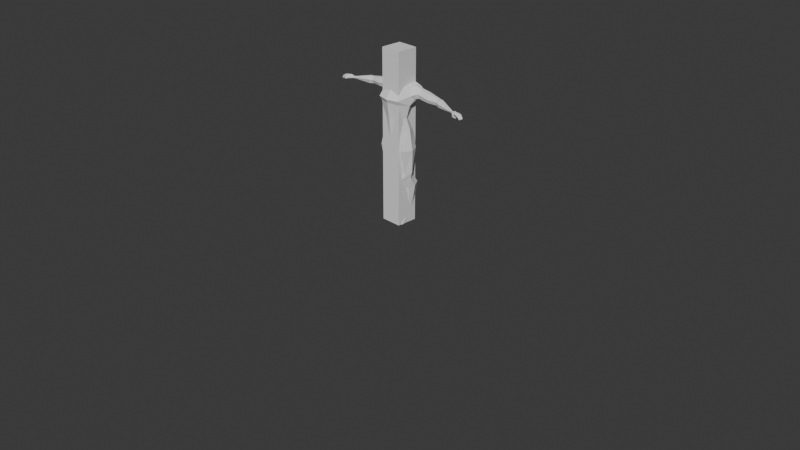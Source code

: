 # Source: customer-base.blend  (saved by Blender 4.4.32; exported with 4.5.12 LTS)
import bpy
from mathutils import Matrix  # noqa: F401  (used for matrix-valued properties, if any)

bpy.ops.wm.read_factory_settings(use_empty=True)
scene = bpy.context.scene
scene.name = 'Scene'

# ---- collections
col_collection = bpy.data.collections.new('Collection'); scene.collection.children.link(col_collection)

# ---- world
world_world = bpy.data.worlds.new('World'); scene.world = world_world
world_world.use_nodes = True; world_world.node_tree.nodes.clear()
_N = world_world.node_tree.nodes; _L = world_world.node_tree.links
n0 = _N.new('ShaderNodeOutputWorld'); n0.name = 'World Output'; n0.location = (200, 100)
n1 = _N.new('ShaderNodeBackground'); n1.name = 'Background'; n1.location = (-200, 100)
n1.inputs[0].default_value = (0.05088, 0.05088, 0.05088, 1.0)
_L.new(n1.outputs[0], n0.inputs[0])
n0.is_active_output = True
world_world.color = (0.05088, 0.05088, 0.05088)
world_world.sun_shadow_jitter_overblur = 0.0

# ---- cameras
cam_camera = bpy.data.cameras.new('Camera')
cam_camera.clip_end = 100.0
cam_camera.ortho_scale = 7.314

# ---- meshes
me_cube_001 = bpy.data.meshes.new('Cube.001')
me_cube_001.from_pydata([(-1.0, -1.0, -1.0), (-1.0, -1.0, 1.0), (-1.0, 1.0, -1.0), (-1.0, 1.0, 1.0), (1.0, -1.0, -1.0), (1.0, -1.0, 1.0), (1.0, 1.0, -1.0), (1.0, 1.0, 1.0)], [], [(0, 1, 3, 2), (2, 3, 7, 6), (6, 7, 5, 4), (4, 5, 1, 0), (2, 6, 4, 0), (7, 3, 1, 5)])
_uv = me_cube_001.uv_layers.new(name='UVMap')
_uv.uv.foreach_set('vector', [0.375, 0.0, 0.625, 0.0, 0.625, 0.25, 0.375, 0.25, 0.375, 0.25, 0.625, 0.25, 0.625, 0.5, 0.375, 0.5, 0.375, 0.5, 0.625, 0.5, 0.625, 0.75, 0.375, 0.75, 0.375, 0.75, 0.625, 0.75, 0.625, 1.0, 0.375, 1.0, 0.125, 0.5, 0.375, 0.5, 0.375, 0.75, 0.125, 0.75, 0.625, 0.5, 0.875, 0.5, 0.875, 0.75, 0.625, 0.75])
me_cube_001.update()
me_cube_003 = bpy.data.meshes.new('Cube.003')
me_cube_003.from_pydata([(1.052, -0.7483, -0.3523), (1.0, -0.4673, 3.889), (1.021, 0.782, -0.4622), (1.174, 1.017, 4.026), (0.0, 1.228, -0.1736), (0.0, 1.248, 4.052), (0.0, -1.086, -0.5627), (0.0, -0.7916, 3.855), (1.324, 0.04675, -0.07205), (1.416, 0.2586, 3.905), (0.3581, 0.01735, 4.093), (0.0, -0.8445, -1.407), (1.078, 0.8919, 2.358), (0.833, 0.5604, 0.9336), (1.029, -1.122, 2.354), (0.7873, -0.9645, 1.019), (0.0, -1.428, 2.428), (0.0, -1.238, 1.048), (0.0, 1.245, 2.321), (0.0, 0.8288, 0.8291), (1.445, -0.09673, 2.166), (1.167, -0.2034, 0.9507), (0.7139, -0.8102, -1.059), (0.4447, 0.7221, -1.133), (0.0, 1.061, -1.182), (0.4103, -0.075, -1.449), (0.0, -0.006362, -1.611), (0.0, -0.1509, 4.05), (0.4483, 0.3669, 4.197), (0.0, 0.7924, 4.305), (0.2799, 0.6856, 4.293), (0.4177, 0.1432, 4.702), (0.3447, 0.6636, 4.694), (0.0, -0.3044, 4.496), (0.2915, -0.1947, 4.543), (0.0, 0.7681, 4.69), (1.052, -0.7483, -0.3523), (1.021, 0.782, -0.4622), (1.324, 0.04675, -0.07205), (0.7139, -0.8102, -1.059), (0.4447, 0.7221, -1.133), (0.4103, -0.075, -1.449), (1.052, -0.7598, -0.3327), (1.021, 0.7668, -0.4852), (1.324, 0.04272, -0.07471), (0.7139, -0.8414, -1.038), (0.4447, 0.7221, -1.133), (0.4103, -0.075, -1.449), (1.395, -0.8759, -1.997), (1.374, 0.7594, -1.993), (1.71, 0.01812, -2.007), (0.7654, -0.9022, -2.015), (0.6895, 0.6626, -2.007), (0.3127, -0.03442, -1.973), (1.079, 1.157, 3.183), (1.144, -1.294, 2.77), (0.0, -1.586, 2.768), (0.0, 1.266, 3.198), (1.514, -0.1475, 3.06), (1.693, 0.9967, 3.889), (1.823, 0.4935, 3.91), (1.71, 1.208, 3.222), (1.656, 0.8749, 2.804), (1.801, 0.1947, 3.206), (1.63, 0.3361, 2.721), (1.0, 0.2954, -8.622), (0.944, 0.8834, -8.621), (1.015, 0.626, -8.621), (0.6062, 0.3317, -8.621), (0.6264, 0.9294, -8.618), (0.5568, 0.6171, -8.618), (0.6858, 0.509, -4.699), (0.4698, -0.07536, -4.711), (0.7307, -0.5783, -4.769), (1.188, -0.5628, -4.772), (1.453, 0.07829, -4.717), (1.176, 0.6887, -4.704), (0.3895, -0.05901, -4.329), (0.7096, -0.5366, -4.292), (1.594, 0.08433, -4.176), (0.6539, 0.4301, -4.293), (1.27, -0.5188, -4.221), (1.254, 0.6033, -4.22), (0.5936, 1.131, -5.535), (1.206, 0.03512, -5.819), (1.193, 1.153, -5.455), (0.3786, 0.6231, -5.675), (0.6382, 0.01966, -5.821), (1.439, 0.6328, -5.642), (6.307, 0.2942, 2.919), (6.284, 0.1955, 2.896), (6.308, 0.3877, 2.799), (6.279, 0.3743, 2.709), (6.255, 0.1821, 2.781), (6.257, 0.2658, 2.686), (4.075, 0.4872, 3.046), (4.154, 0.6344, 3.35), (4.096, 0.8657, 2.7), (4.046, 0.6028, 2.721), (4.175, 1.013, 3.003), (4.204, 0.8974, 3.328), (4.442, 0.3828, 3.01), (4.47, 0.7969, 2.63), (4.553, 0.959, 2.963), (4.58, 0.833, 3.32), (4.525, 0.5449, 3.343), (4.415, 0.5088, 2.653), (4.084, 0.6456, 3.365), (3.983, 0.6147, 2.725), (4.03, 0.494, 3.052), (3.991, 0.887, 2.71), (4.045, 1.039, 3.023), (4.092, 0.9179, 3.35), (0.4638, -0.02866, -4.917), (0.7246, -0.4274, -4.984), (1.447, 0.1149, -4.903), (0.6798, 0.5432, -4.823), (1.182, -0.4117, -4.984), (1.169, 0.7112, -4.8), (2.059, 0.5745, 3.732), (1.959, 0.5173, 2.833), (2.0, 0.3672, 3.267), (1.968, 0.8747, 2.808), (2.018, 1.082, 3.218), (2.068, 0.9318, 3.707), (3.18, 0.3477, 3.073), (2.85, 0.924, 2.825), (2.873, 1.105, 3.188), (2.938, 0.9746, 3.568), (3.078, 0.5216, 3.537), (3.052, 0.4776, 2.741), (0.5353, -0.7683, 5.016), (0.5983, -0.5988, 6.205), (0.5158, 0.6674, 4.895), (0.6577, 0.8332, 6.205), (0.0, 0.7853, 4.815), (0.0, 0.9459, 6.334), (0.7866, 0.9679, 5.6), (0.5073, 0.1678, 4.886), (0.7272, 0.05406, 6.334), (0.7272, -0.7276, 5.617), (0.0, -0.9638, 4.976), (0.0, -0.7276, 6.334), (0.0, 1.128, 5.611), (0.8357, 0.05406, 5.622), (0.0, -0.9746, 5.617), (0.0, 0.05406, 6.605), (0.6577, 0.8332, 5.029), (0.0, 0.9555, 4.998), (0.6552, 0.05406, 5.004), (0.4356, -0.7365, 4.538), (0.625, 0.03855, 4.735), (0.0, -0.8895, 4.397), (0.994, 0.289, -9.344), (0.938, 0.877, -9.343), (1.009, 0.6195, -9.343), (0.6002, 0.3253, -9.343), (0.6204, 0.923, -9.34), (0.5508, 0.6107, -9.34), (0.6731, -0.9298, -9.119), (0.4066, -0.7906, -9.162), (0.6517, -0.969, -9.344), (0.4006, -0.8023, -9.343), (1.0, 0.2954, -8.622), (0.994, 0.289, -9.344), (0.6002, 0.3253, -9.343), (0.6062, 0.3317, -8.621), (1.098, -0.6342, -9.219), (1.098, -0.6496, -9.344), (0.3823, -0.2874, -9.343), (0.386, -0.2655, -9.043), (0.8412, -0.4771, -9.014), (1.0, 0.2954, -8.622), (0.6062, 0.3317, -8.621), (0.6973, 0.8541, -8.183), (0.9422, 0.4228, -8.193), (0.9128, 0.8343, -8.173), (0.6423, 0.6505, -8.161), (0.6913, 0.4512, -8.143), (0.9712, 0.656, -8.161), (1.0, 0.2954, -8.622), (7.14, 0.1124, 2.983), (6.953, -0.1297, 2.91), (6.957, 0.4321, 2.896), (6.925, 0.4061, 2.789), (6.945, -0.09402, 2.811), (7.151, 0.1474, 2.878), (6.021, 0.2523, 2.82), (6.04, 0.4171, 2.721), (6.061, 0.4488, 2.845), (6.063, 0.3821, 2.957), (6.043, 0.2839, 2.945), (6.02, 0.3189, 2.708), (6.626, 0.2318, 3.036), (6.628, 0.466, 2.871), (6.59, 0.2247, 2.726), (6.586, -0.053, 2.728), (6.556, -0.07319, 2.879), (6.591, 0.4622, 2.712), (7.44, 0.1196, 2.866), (7.286, -0.1583, 2.83), (7.197, 0.4212, 2.832), (7.173, 0.3838, 2.698), (7.286, -0.134, 2.704), (7.482, 0.1572, 2.772), (7.631, 0.08484, 2.742), (7.446, -0.1625, 2.667), (7.347, 0.3781, 2.671), (7.323, 0.3407, 2.537), (7.445, -0.1382, 2.541), (7.632, 0.09374, 2.611), (6.798, -0.06655, 2.869), (6.776, -0.06978, 2.971), (6.81, -0.1876, 2.69), (6.823, -0.3426, 2.705), (6.928, -0.364, 2.822), (6.916, -0.2089, 2.807), (6.81, -0.1876, 2.69), (6.823, -0.3426, 2.705), (6.928, -0.364, 2.822), (6.916, -0.2089, 2.807), (7.121, -0.1721, 2.609), (7.125, -0.2608, 2.618), (7.186, -0.2742, 2.684), (7.182, -0.1854, 2.674)], [], [(57, 5, 3, 54), (58, 9, 1, 55), (26, 24, 23, 25), (3, 30, 28, 9), (55, 1, 7, 56), (4, 2, 23, 24), (12, 54, 61, 62), (2, 13, 21, 8), (13, 12, 20, 21), (0, 15, 17, 6), (15, 14, 16, 17), (8, 21, 15, 0), (21, 20, 14, 15), (4, 19, 13, 2), (19, 18, 12, 13), (11, 26, 25, 22), (0, 6, 11, 22), (11, 6, 26), (27, 10, 34, 33), (9, 28, 10, 1), (1, 10, 27, 7), (30, 3, 5, 29), (23, 2, 37, 40), (10, 28, 31, 34), (28, 30, 32, 31), (30, 29, 35, 32), (25, 23, 40, 41), (8, 0, 36, 38), (0, 22, 39, 36), (22, 25, 41, 39), (2, 8, 38, 37), (36, 39, 45, 42), (41, 40, 46, 47), (39, 41, 47, 45), (38, 36, 42, 44), (40, 37, 43, 46), (37, 38, 44, 43), (45, 47, 53, 51), (44, 42, 48, 50), (46, 43, 49, 52), (42, 45, 51, 48), (43, 44, 50, 49), (47, 46, 52, 53), (58, 20, 64, 63), (14, 55, 56, 16), (20, 58, 55, 14), (18, 57, 54, 12), (192, 188, 92, 94), (191, 187, 93, 90), (20, 12, 62, 64), (9, 58, 63, 60), (3, 9, 60, 59), (54, 3, 59, 61), (177, 174, 69, 70), (178, 177, 70, 68), (179, 175, 65, 67), (174, 176, 66, 69), (175, 178, 68, 65), (176, 179, 67, 66), (82, 79, 75, 76), (81, 78, 73, 74), (80, 82, 76, 71), (79, 81, 74, 75), (78, 77, 72, 73), (77, 80, 71, 72), (53, 52, 80, 77), (51, 53, 77, 78), (50, 48, 81, 79), (52, 49, 82, 80), (48, 51, 78, 81), (49, 50, 79, 82), (118, 115, 88, 85), (117, 114, 87, 84), (116, 118, 85, 83), (115, 117, 84, 88), (114, 113, 86, 87), (113, 116, 83, 86), (196, 195, 211), (194, 193, 181, 183), (188, 189, 91, 92), (189, 190, 89, 91), (187, 192, 94, 93), (190, 191, 90, 89), (112, 107, 96, 100), (109, 108, 98, 95), (111, 112, 100, 99), (110, 111, 99, 97), (107, 109, 95, 96), (108, 110, 97, 98), (100, 96, 105, 104), (95, 98, 106, 101), (99, 100, 104, 103), (97, 99, 103, 102), (96, 95, 101, 105), (98, 97, 102, 106), (130, 126, 110, 108), (129, 125, 109, 107), (126, 127, 111, 110), (127, 128, 112, 111), (125, 130, 108, 109), (128, 129, 107, 112), (72, 71, 116, 113), (73, 72, 113, 114), (75, 74, 117, 115), (71, 76, 118, 116), (74, 73, 114, 117), (76, 75, 115, 118), (59, 60, 119, 124), (63, 64, 120, 121), (61, 59, 124, 123), (62, 61, 123, 122), (60, 63, 121, 119), (64, 62, 122, 120), (124, 119, 129, 128), (121, 120, 130, 125), (123, 124, 128, 127), (122, 123, 127, 126), (119, 121, 125, 129), (120, 122, 126, 130), (143, 136, 134, 137), (148, 143, 137, 147), (147, 137, 144, 149), (137, 134, 139, 144), (144, 139, 132, 140), (149, 144, 140, 131), (131, 140, 145, 141), (140, 132, 142, 145), (134, 136, 146, 139), (139, 146, 142, 132), (32, 133, 138, 31), (131, 141, 152, 150), (149, 131, 150, 151), (133, 135, 148, 147), (138, 133, 147, 149), (34, 31, 151, 150), (33, 34, 150, 152), (31, 138, 149, 151), (135, 133, 32, 35), (66, 67, 155, 154), (155, 153, 156, 158, 157, 154), (70, 69, 157, 158), (68, 70, 158, 156), (67, 65, 153, 155), (69, 66, 154, 157), (168, 167, 159, 161), (159, 160, 162, 161), (169, 168, 161, 162), (170, 169, 162, 160), (171, 170, 160, 159), (65, 68, 166, 163), (68, 156, 165, 173), (156, 153, 164, 165), (153, 65, 172, 164), (180, 166, 170, 171), (173, 165, 169, 170), (165, 164, 168, 169), (164, 172, 167, 168), (167, 180, 171), (167, 171, 159), (85, 88, 179, 176), (84, 87, 178, 175), (83, 85, 176, 174), (88, 84, 175, 179), (87, 86, 177, 178), (86, 83, 174, 177), (101, 106, 192, 187), (104, 105, 191, 190), (193, 197, 212), (211, 212, 216, 213), (195, 198, 184, 186), (198, 194, 183, 184), (103, 104, 190, 189), (102, 103, 189, 188), (105, 101, 187, 191), (106, 102, 188, 192), (92, 91, 194, 198), (94, 92, 198, 195), (90, 93, 196, 197), (89, 90, 197, 193), (91, 89, 193, 194), (93, 94, 195, 196), (184, 183, 201, 202), (183, 181, 199, 201), (185, 186, 204, 203), (181, 182, 200, 199), (182, 185, 203, 200), (186, 184, 202, 204), (201, 199, 205, 207), (203, 204, 210, 209), (199, 200, 206, 205), (200, 203, 209, 206), (204, 202, 208, 210), (202, 201, 207, 208), (205, 206, 209, 210), (208, 207, 205, 210), (216, 215, 219, 220), (212, 182, 181, 193), (212, 211, 185, 182), (211, 195, 186, 185), (212, 197, 215, 216), (196, 211, 213, 214), (197, 196, 214, 215), (220, 219, 223, 224), (214, 213, 217, 218), (213, 216, 220, 217), (215, 214, 218, 219), (223, 222, 221, 224), (218, 217, 221, 222), (217, 220, 224, 221), (219, 218, 222, 223)])
_uv = me_cube_003.uv_layers.new(name='UVMap')
_uv.uv.foreach_set('vector', [0.5833, 0.375, 0.625, 0.375, 0.625, 0.5, 0.5833, 0.5, 0.5833, 0.625, 0.625, 0.625, 0.625, 0.75, 0.5833, 0.75, 0.375, 0.625, 0.375, 0.375, 0.375, 0.5, 0.375, 0.625, 0.625, 0.5, 0.7304, 0.585, 0.7021, 0.625, 0.625, 0.625, 0.5833, 0.75, 0.625, 0.75, 0.625, 0.875, 0.5833, 0.875, 0.375, 0.375, 0.375, 0.5, 0.375, 0.5, 0.375, 0.375, 0.5417, 0.5, 0.5833, 0.5, 0.5833, 0.5, 0.5417, 0.5, 0.375, 0.5, 0.4583, 0.5, 0.4583, 0.625, 0.375, 0.625, 0.4583, 0.5, 0.5417, 0.5, 0.5417, 0.625, 0.4583, 0.625, 0.375, 0.75, 0.4583, 0.75, 0.4583, 0.875, 0.375, 0.875, 0.4583, 0.75, 0.5417, 0.75, 0.5417, 0.875, 0.4583, 0.875, 0.375, 0.625, 0.4583, 0.625, 0.4583, 0.75, 0.375, 0.75, 0.4583, 0.625, 0.5417, 0.625, 0.5417, 0.75, 0.4583, 0.75, 0.375, 0.375, 0.4583, 0.375, 0.4583, 0.5, 0.375, 0.5, 0.4583, 0.375, 0.5417, 0.375, 0.5417, 0.5, 0.4583, 0.5, 0.375, 0.875, 0.375, 0.625, 0.375, 0.625, 0.375, 0.75, 0.375, 0.75, 0.375, 0.875, 0.375, 0.875, 0.375, 0.75, 0.375, 0.875, 0.375, 0.875, 0.375, 0.625, 0.75, 0.6926, 0.7289, 0.6629, 0.7289, 0.6629, 0.75, 0.6926, 0.625, 0.625, 0.7021, 0.625, 0.7289, 0.6629, 0.625, 0.75, 0.625, 0.75, 0.7289, 0.6629, 0.75, 0.6926, 0.75, 0.75, 0.7304, 0.585, 0.625, 0.5, 0.75, 0.5, 0.75, 0.5574, 0.375, 0.5, 0.375, 0.5, 0.375, 0.5, 0.375, 0.5, 0.7289, 0.6629, 0.7021, 0.625, 0.7021, 0.625, 0.7289, 0.6629, 0.7021, 0.625, 0.7304, 0.585, 0.7304, 0.585, 0.7021, 0.625, 0.7304, 0.585, 0.75, 0.5574, 0.75, 0.5574, 0.7304, 0.585, 0.375, 0.625, 0.375, 0.5, 0.375, 0.5, 0.375, 0.625, 0.375, 0.625, 0.375, 0.75, 0.375, 0.75, 0.375, 0.625, 0.375, 0.75, 0.375, 0.75, 0.375, 0.75, 0.375, 0.75, 0.375, 0.75, 0.375, 0.625, 0.375, 0.625, 0.375, 0.75, 0.375, 0.5, 0.375, 0.625, 0.375, 0.625, 0.375, 0.5, 0.375, 0.75, 0.375, 0.75, 0.375, 0.75, 0.375, 0.75, 0.375, 0.625, 0.375, 0.5, 0.375, 0.5, 0.375, 0.625, 0.375, 0.75, 0.375, 0.625, 0.375, 0.625, 0.375, 0.75, 0.375, 0.625, 0.375, 0.75, 0.375, 0.75, 0.375, 0.625, 0.375, 0.5, 0.375, 0.5, 0.375, 0.5, 0.375, 0.5, 0.375, 0.5, 0.375, 0.625, 0.375, 0.625, 0.375, 0.5, 0.375, 0.75, 0.375, 0.625, 0.375, 0.625, 0.375, 0.75, 0.375, 0.625, 0.375, 0.75, 0.375, 0.75, 0.375, 0.625, 0.375, 0.5, 0.375, 0.5, 0.375, 0.5, 0.375, 0.5, 0.375, 0.75, 0.375, 0.75, 0.375, 0.75, 0.375, 0.75, 0.375, 0.5, 0.375, 0.625, 0.375, 0.625, 0.375, 0.5, 0.375, 0.625, 0.375, 0.5, 0.375, 0.5, 0.375, 0.625, 0.5833, 0.625, 0.5417, 0.625, 0.5417, 0.625, 0.5833, 0.625, 0.5417, 0.75, 0.5833, 0.75, 0.5833, 0.875, 0.5417, 0.875, 0.5417, 0.625, 0.5833, 0.625, 0.5833, 0.75, 0.5417, 0.75, 0.5417, 0.375, 0.5833, 0.375, 0.5833, 0.5, 0.5417, 0.5, 0.5417, 0.625, 0.5417, 0.5, 0.5417, 0.5, 0.5417, 0.625, 0.625, 0.625, 0.5833, 0.625, 0.5833, 0.625, 0.625, 0.625, 0.5417, 0.625, 0.5417, 0.5, 0.5417, 0.5, 0.5417, 0.625, 0.625, 0.625, 0.5833, 0.625, 0.5833, 0.625, 0.625, 0.625, 0.625, 0.5, 0.625, 0.625, 0.625, 0.625, 0.625, 0.5, 0.5833, 0.5, 0.625, 0.5, 0.625, 0.5, 0.5833, 0.5, 0.375, 0.6004, 0.375, 0.5, 0.375, 0.5, 0.375, 0.625, 0.375, 0.7218, 0.375, 0.6004, 0.375, 0.625, 0.375, 0.75, 0.375, 0.6028, 0.375, 0.7266, 0.375, 0.75, 0.375, 0.625, 0.375, 0.5, 0.375, 0.5, 0.375, 0.5, 0.375, 0.5, 0.375, 0.7266, 0.375, 0.7218, 0.375, 0.75, 0.375, 0.75, 0.375, 0.5, 0.375, 0.6028, 0.375, 0.625, 0.375, 0.5, 0.375, 0.5, 0.375, 0.625, 0.375, 0.625, 0.375, 0.5, 0.375, 0.75, 0.375, 0.75, 0.375, 0.75, 0.375, 0.75, 0.375, 0.5, 0.375, 0.5, 0.375, 0.5, 0.375, 0.5, 0.375, 0.625, 0.375, 0.75, 0.375, 0.75, 0.375, 0.625, 0.375, 0.75, 0.375, 0.625, 0.375, 0.625, 0.375, 0.75, 0.375, 0.625, 0.375, 0.5, 0.375, 0.5, 0.375, 0.625, 0.375, 0.625, 0.375, 0.5, 0.375, 0.5, 0.375, 0.625, 0.375, 0.75, 0.375, 0.625, 0.375, 0.625, 0.375, 0.75, 0.375, 0.625, 0.375, 0.75, 0.375, 0.75, 0.375, 0.625, 0.375, 0.5, 0.375, 0.5, 0.375, 0.5, 0.375, 0.5, 0.375, 0.75, 0.375, 0.75, 0.375, 0.75, 0.375, 0.75, 0.375, 0.5, 0.375, 0.625, 0.375, 0.625, 0.375, 0.5, 0.375, 0.5, 0.375, 0.6156, 0.375, 0.4817, 0.375, 0.5, 0.375, 0.7401, 0.375, 0.7381, 0.375, 0.5682, 0.375, 0.5991, 0.375, 0.5, 0.375, 0.5, 0.375, 0.5, 0.375, 0.5, 0.375, 0.6156, 0.375, 0.7401, 0.375, 0.5991, 0.375, 0.4817, 0.375, 0.7381, 0.375, 0.6147, 0.375, 0.4668, 0.375, 0.5682, 0.375, 0.6147, 0.375, 0.5, 0.375, 0.5, 0.375, 0.4668, 0.5833, 0.625, 0.5417, 0.625, 0.5833, 0.625, 0.5833, 0.5, 0.625, 0.5, 0.625, 0.5, 0.5833, 0.5, 0.5417, 0.5, 0.5833, 0.5, 0.5833, 0.5, 0.5417, 0.5, 0.5833, 0.5, 0.625, 0.5, 0.625, 0.5, 0.5833, 0.5, 0.5833, 0.625, 0.5417, 0.625, 0.5417, 0.625, 0.5833, 0.625, 0.625, 0.5, 0.625, 0.625, 0.625, 0.625, 0.625, 0.5, 0.625, 0.5, 0.625, 0.625, 0.625, 0.625, 0.625, 0.5, 0.5833, 0.625, 0.5417, 0.625, 0.5417, 0.625, 0.5833, 0.625, 0.5833, 0.5, 0.625, 0.5, 0.625, 0.5, 0.5833, 0.5, 0.5417, 0.5, 0.5833, 0.5, 0.5833, 0.5, 0.5417, 0.5, 0.625, 0.625, 0.5833, 0.625, 0.5833, 0.625, 0.625, 0.625, 0.5417, 0.625, 0.5417, 0.5, 0.5417, 0.5, 0.5417, 0.625, 0.625, 0.5, 0.625, 0.625, 0.625, 0.625, 0.625, 0.5, 0.5833, 0.625, 0.5417, 0.625, 0.5417, 0.625, 0.5833, 0.625, 0.5833, 0.5, 0.625, 0.5, 0.625, 0.5, 0.5833, 0.5, 0.5417, 0.5, 0.5833, 0.5, 0.5833, 0.5, 0.5417, 0.5, 0.625, 0.625, 0.5833, 0.625, 0.5833, 0.625, 0.625, 0.625, 0.5417, 0.625, 0.5417, 0.5, 0.5417, 0.5, 0.5417, 0.625, 0.5471, 0.625, 0.5472, 0.5, 0.5417, 0.5, 0.5417, 0.625, 0.6195, 0.625, 0.5856, 0.625, 0.5833, 0.625, 0.625, 0.625, 0.5472, 0.5, 0.5857, 0.5, 0.5833, 0.5, 0.5417, 0.5, 0.5857, 0.5, 0.6196, 0.5, 0.625, 0.5, 0.5833, 0.5, 0.5856, 0.625, 0.5471, 0.625, 0.5417, 0.625, 0.5833, 0.625, 0.6196, 0.5, 0.6195, 0.625, 0.625, 0.625, 0.625, 0.5, 0.375, 0.625, 0.375, 0.5, 0.375, 0.5, 0.375, 0.6147, 0.375, 0.75, 0.375, 0.625, 0.375, 0.6147, 0.375, 0.7381, 0.375, 0.625, 0.375, 0.75, 0.375, 0.7401, 0.375, 0.6156, 0.375, 0.5, 0.375, 0.5, 0.375, 0.5, 0.375, 0.5, 0.375, 0.75, 0.375, 0.75, 0.375, 0.7381, 0.375, 0.7401, 0.375, 0.5, 0.375, 0.625, 0.375, 0.6156, 0.375, 0.5, 0.625, 0.5, 0.625, 0.625, 0.614, 0.625, 0.6142, 0.5, 0.5833, 0.625, 0.5417, 0.625, 0.5525, 0.625, 0.5879, 0.625, 0.5833, 0.5, 0.625, 0.5, 0.6142, 0.5, 0.5881, 0.5, 0.5417, 0.5, 0.5833, 0.5, 0.5881, 0.5, 0.5526, 0.5, 0.625, 0.625, 0.5833, 0.625, 0.5879, 0.625, 0.614, 0.625, 0.5417, 0.625, 0.5417, 0.5, 0.5526, 0.5, 0.5525, 0.625, 0.6142, 0.5, 0.614, 0.625, 0.6195, 0.625, 0.6196, 0.5, 0.5879, 0.625, 0.5525, 0.625, 0.5471, 0.625, 0.5856, 0.625, 0.5881, 0.5, 0.6142, 0.5, 0.6196, 0.5, 0.5857, 0.5, 0.5526, 0.5, 0.5881, 0.5, 0.5857, 0.5, 0.5472, 0.5, 0.614, 0.625, 0.5879, 0.625, 0.5856, 0.625, 0.6195, 0.625, 0.5525, 0.625, 0.5526, 0.5, 0.5472, 0.5, 0.5471, 0.625, 0.5, 0.375, 0.625, 0.375, 0.625, 0.5, 0.5, 0.5, 0.375, 0.375, 0.5, 0.375, 0.5, 0.5, 0.375, 0.5, 0.375, 0.5, 0.5, 0.5, 0.5, 0.625, 0.375, 0.625, 0.5, 0.5, 0.625, 0.5, 0.625, 0.625, 0.5, 0.625, 0.5, 0.625, 0.625, 0.625, 0.625, 0.75, 0.5, 0.75, 0.375, 0.625, 0.5, 0.625, 0.5, 0.75, 0.375, 0.75, 0.375, 0.75, 0.5, 0.75, 0.5, 0.875, 0.375, 0.875, 0.5, 0.75, 0.625, 0.75, 0.625, 0.875, 0.5, 0.875, 0.625, 0.5, 0.75, 0.5, 0.75, 0.625, 0.625, 0.625, 0.625, 0.625, 0.75, 0.625, 0.75, 0.75, 0.625, 0.75, 0.3466, 0.5235, 0.3466, 0.5235, 0.3441, 0.625, 0.3426, 0.625, 0.375, 0.75, 0.375, 0.875, 0.375, 0.875, 0.375, 0.75, 0.375, 0.625, 0.375, 0.75, 0.375, 0.75, 0.375, 0.625, 0.3466, 0.5235, 0.25, 0.521, 0.25, 0.5, 0.375, 0.5, 0.3441, 0.625, 0.3466, 0.5235, 0.375, 0.5, 0.375, 0.625, 0.3357, 0.7272, 0.3426, 0.625, 0.375, 0.625, 0.375, 0.75, 0.25, 0.7299, 0.3357, 0.7272, 0.375, 0.75, 0.25, 0.75, 0.3426, 0.625, 0.3441, 0.625, 0.375, 0.625, 0.375, 0.625, 0.25, 0.521, 0.3466, 0.5235, 0.3466, 0.5235, 0.25, 0.521, 0.375, 0.5, 0.375, 0.625, 0.375, 0.625, 0.375, 0.5, 0.375, 0.625, 0.375, 0.75, 0.375, 0.75, 0.375, 0.625, 0.375, 0.5, 0.375, 0.5, 0.375, 0.625, 0.375, 0.5, 0.375, 0.5, 0.375, 0.625, 0.375, 0.75, 0.375, 0.625, 0.375, 0.625, 0.375, 0.75, 0.375, 0.625, 0.375, 0.75, 0.375, 0.75, 0.375, 0.625, 0.375, 0.5, 0.375, 0.5, 0.375, 0.5, 0.375, 0.5, 0.375, 0.75, 0.375, 0.75, 0.375, 0.75, 0.375, 0.75, 0.375, 0.75, 0.375, 0.75, 0.375, 0.75, 0.375, 0.75, 0.375, 0.75, 0.375, 0.75, 0.375, 0.75, 0.375, 0.75, 0.375, 0.75, 0.375, 0.75, 0.375, 0.75, 0.375, 0.75, 0.375, 0.75, 0.375, 0.75, 0.375, 0.75, 0.375, 0.75, 0.375, 0.75, 0.375, 0.75, 0.375, 0.75, 0.375, 0.75, 0.375, 0.75, 0.375, 0.75, 0.375, 0.75, 0.375, 0.75, 0.375, 0.75, 0.375, 0.75, 0.375, 0.75, 0.375, 0.75, 0.375, 0.75, 0.375, 0.75, 0.375, 0.75, 0.375, 0.75, 0.375, 0.75, 0.375, 0.75, 0.375, 0.75, 0.375, 0.75, 0.375, 0.75, 0.375, 0.75, 0.375, 0.75, 0.375, 0.75, 0.375, 0.75, 0.375, 0.75, 0.375, 0.75, 0.375, 0.75, 0.375, 0.75, 0.375, 0.75, 0.375, 0.75, 0.375, 0.75, 0.375, 0.75, 0.375, 0.75, 0.375, 0.75, 0.375, 0.75, 0.375, 0.75, 0.375, 0.75, 0.375, 0.5, 0.375, 0.4817, 0.375, 0.6028, 0.375, 0.5, 0.375, 0.5991, 0.375, 0.5682, 0.375, 0.7218, 0.375, 0.7266, 0.375, 0.5, 0.375, 0.5, 0.375, 0.5, 0.375, 0.5, 0.375, 0.4817, 0.375, 0.5991, 0.375, 0.7266, 0.375, 0.6028, 0.375, 0.5682, 0.375, 0.4668, 0.375, 0.6004, 0.375, 0.7218, 0.375, 0.4668, 0.375, 0.5, 0.375, 0.5, 0.375, 0.6004, 0.5833, 0.625, 0.5417, 0.625, 0.5417, 0.625, 0.5833, 0.625, 0.625, 0.5, 0.625, 0.625, 0.625, 0.625, 0.625, 0.5, 0.625, 0.5, 0.625, 0.625, 0.625, 0.625, 0.5833, 0.625, 0.625, 0.625, 0.625, 0.625, 0.5833, 0.625, 0.5417, 0.625, 0.5417, 0.5, 0.5417, 0.5, 0.5417, 0.625, 0.5417, 0.5, 0.5833, 0.5, 0.5833, 0.5, 0.5417, 0.5, 0.5833, 0.5, 0.625, 0.5, 0.625, 0.5, 0.5833, 0.5, 0.5417, 0.5, 0.5833, 0.5, 0.5833, 0.5, 0.5417, 0.5, 0.625, 0.625, 0.5833, 0.625, 0.5833, 0.625, 0.625, 0.625, 0.5417, 0.625, 0.5417, 0.5, 0.5417, 0.5, 0.5417, 0.625, 0.5417, 0.5, 0.5833, 0.5, 0.5833, 0.5, 0.5417, 0.5, 0.5417, 0.625, 0.5417, 0.5, 0.5417, 0.5, 0.5417, 0.625, 0.625, 0.625, 0.5833, 0.625, 0.5833, 0.625, 0.625, 0.625, 0.625, 0.5, 0.625, 0.625, 0.625, 0.625, 0.625, 0.5, 0.5833, 0.5, 0.625, 0.5, 0.625, 0.5, 0.5833, 0.5, 0.5833, 0.625, 0.5417, 0.625, 0.5417, 0.625, 0.5833, 0.625, 0.5417, 0.5, 0.5833, 0.5, 0.5833, 0.5, 0.5417, 0.5, 0.5833, 0.5, 0.625, 0.5, 0.625, 0.5, 0.5833, 0.5, 0.5833, 0.625, 0.5417, 0.625, 0.5417, 0.625, 0.5833, 0.625, 0.625, 0.5, 0.625, 0.625, 0.625, 0.625, 0.625, 0.5, 0.625, 0.625, 0.5833, 0.625, 0.5833, 0.625, 0.625, 0.625, 0.5417, 0.625, 0.5417, 0.5, 0.5417, 0.5, 0.5417, 0.625, 0.5833, 0.5, 0.625, 0.5, 0.625, 0.5, 0.5833, 0.5, 0.5833, 0.625, 0.5417, 0.625, 0.5417, 0.625, 0.5833, 0.625, 0.625, 0.5, 0.625, 0.625, 0.625, 0.625, 0.625, 0.5, 0.625, 0.625, 0.5833, 0.625, 0.5833, 0.625, 0.625, 0.625, 0.5417, 0.625, 0.5417, 0.5, 0.5417, 0.5, 0.5417, 0.625, 0.5417, 0.5, 0.5833, 0.5, 0.5833, 0.5, 0.5417, 0.5, 0.625, 0.5, 0.625, 0.625, 0.5833, 0.625, 0.5417, 0.625, 0.5417, 0.5, 0.5833, 0.5, 0.625, 0.5, 0.5417, 0.625, 0.625, 0.625, 0.625, 0.625, 0.625, 0.625, 0.625, 0.625, 0.625, 0.625, 0.625, 0.625, 0.625, 0.5, 0.625, 0.5, 0.625, 0.625, 0.5833, 0.625, 0.5833, 0.625, 0.625, 0.625, 0.5833, 0.625, 0.5417, 0.625, 0.5417, 0.625, 0.5833, 0.625, 0.625, 0.625, 0.625, 0.625, 0.625, 0.625, 0.625, 0.625, 0.5833, 0.625, 0.5833, 0.625, 0.5833, 0.625, 0.5833, 0.625, 0.625, 0.625, 0.5833, 0.625, 0.5833, 0.625, 0.625, 0.625, 0.625, 0.625, 0.625, 0.625, 0.625, 0.625, 0.625, 0.625, 0.5833, 0.625, 0.5833, 0.625, 0.5833, 0.625, 0.5833, 0.625, 0.5833, 0.625, 0.625, 0.625, 0.625, 0.625, 0.5833, 0.625, 0.625, 0.625, 0.5833, 0.625, 0.5833, 0.625, 0.625, 0.625, 0.625, 0.625, 0.5833, 0.625, 0.5833, 0.625, 0.625, 0.625, 0.5833, 0.625, 0.5833, 0.625, 0.5833, 0.625, 0.5833, 0.625, 0.5833, 0.625, 0.625, 0.625, 0.625, 0.625, 0.5833, 0.625, 0.625, 0.625, 0.5833, 0.625, 0.5833, 0.625, 0.625, 0.625])
me_cube_003.update()

# ---- objects
ob_camera = bpy.data.objects.new('Camera', cam_camera)
ob_cube = bpy.data.objects.new('Cube', me_cube_001)
ob_cube_001 = bpy.data.objects.new('Cube.001', me_cube_003)

# ---- transforms, parenting, visibility, modifiers, constraints
ob_camera.location = (7.359, -6.926, 4.958)
ob_camera.rotation_euler = (1.109, 0.0, 0.8149)
ob_camera.lock_rotations_4d = False
ob_camera.empty_display_type = 'ARROWS'
ob_camera.color = (0.0, 0.0, 0.0, 0.0)
ob_camera.display_type = 'WIRE'
ob_camera.lineart.crease_threshold = 0.0
ob_cube.location = (0.0, 0.0, 1.689)
ob_cube.scale = (0.112, 0.112, 0.1125)
ob_cube.display_type = 'WIRE'
_m = ob_cube.modifiers.new('Array', 'ARRAY')
_m.count = 8
_m.relative_offset_displace = (0.0, 0.0, -1.0)
ob_cube_001.location = (0.0, -1.37e-07, 1.019)
ob_cube_001.scale = (0.1089, 0.1089, 0.1089)
_m = ob_cube_001.modifiers.new('Mirror', 'MIRROR')
_m.use_clip = True

# ---- collection membership
col_collection.objects.link(ob_camera)
col_collection.objects.link(ob_cube)
col_collection.objects.link(ob_cube_001)

# ---- scene / render settings (as saved in the file)
scene.camera = ob_camera
scene.frame_start = 1; scene.frame_end = 250; scene.frame_set(0)
scene.render.engine = 'BLENDER_EEVEE_NEXT'
bpy.context.view_layer.update()

# ---- added for rendering (the .blend has no usable light): sun
light_auto_sun = bpy.data.lights.new('AutoSun', 'SUN')
light_auto_sun.energy = 3.0
light_auto_sun.angle = 0.0523599
ob_auto_sun = bpy.data.objects.new('AutoSun', light_auto_sun)
scene.collection.objects.link(ob_auto_sun)
ob_auto_sun.rotation_euler = (0.872665, 0.174533, 0.523599)
bpy.context.view_layer.update()
